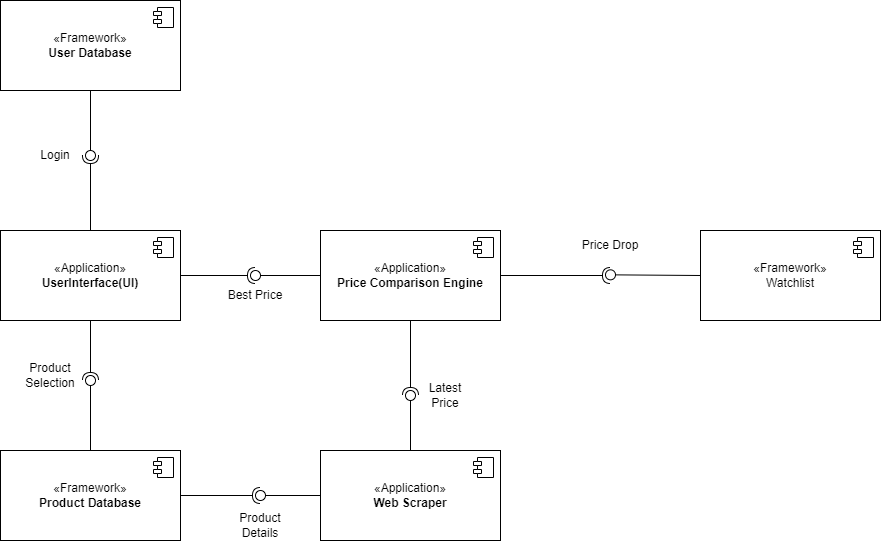

The diagram above was exported from draw.io. Its source (the exported page's mxGraphModel, read from the mxfile embedded in the PNG):
<mxGraphModel dx="2500" dy="1546" grid="1" gridSize="10" guides="1" tooltips="1" connect="1" arrows="1" fold="1" page="1" pageScale="1" pageWidth="1100" pageHeight="850" background="none" math="0" shadow="0">
  <root>
    <mxCell id="0" />
    <mxCell id="1" parent="0" />
    <mxCell id="u6kQ5oDzD5p-qxGBUR0F-3" value="«Application»&lt;br&gt;&lt;b&gt;UserInterface(UI)&lt;/b&gt;" style="html=1;dropTarget=0;whiteSpace=wrap;" parent="1" vertex="1">
      <mxGeometry x="-70" y="130" width="180" height="90" as="geometry" />
    </mxCell>
    <mxCell id="u6kQ5oDzD5p-qxGBUR0F-4" value="" style="shape=module;jettyWidth=8;jettyHeight=4;" parent="u6kQ5oDzD5p-qxGBUR0F-3" vertex="1">
      <mxGeometry x="1" width="20" height="20" relative="1" as="geometry">
        <mxPoint x="-27" y="7" as="offset" />
      </mxGeometry>
    </mxCell>
    <mxCell id="u6kQ5oDzD5p-qxGBUR0F-5" value="«Framework»&lt;br&gt;&lt;b&gt;User Database&lt;/b&gt;" style="html=1;dropTarget=0;whiteSpace=wrap;" parent="1" vertex="1">
      <mxGeometry x="-70" y="-100" width="180" height="90" as="geometry" />
    </mxCell>
    <mxCell id="u6kQ5oDzD5p-qxGBUR0F-6" value="" style="shape=module;jettyWidth=8;jettyHeight=4;" parent="u6kQ5oDzD5p-qxGBUR0F-5" vertex="1">
      <mxGeometry x="1" width="20" height="20" relative="1" as="geometry">
        <mxPoint x="-27" y="7" as="offset" />
      </mxGeometry>
    </mxCell>
    <mxCell id="u6kQ5oDzD5p-qxGBUR0F-7" value="«Framework»&lt;br&gt;&lt;b&gt;Product Database&lt;/b&gt;" style="html=1;dropTarget=0;whiteSpace=wrap;" parent="1" vertex="1">
      <mxGeometry x="-70" y="350" width="180" height="90" as="geometry" />
    </mxCell>
    <mxCell id="u6kQ5oDzD5p-qxGBUR0F-8" value="" style="shape=module;jettyWidth=8;jettyHeight=4;" parent="u6kQ5oDzD5p-qxGBUR0F-7" vertex="1">
      <mxGeometry x="1" width="20" height="20" relative="1" as="geometry">
        <mxPoint x="-27" y="7" as="offset" />
      </mxGeometry>
    </mxCell>
    <mxCell id="u6kQ5oDzD5p-qxGBUR0F-9" value="«Application»&lt;br&gt;&lt;b&gt;Web Scraper&lt;/b&gt;" style="html=1;dropTarget=0;whiteSpace=wrap;" parent="1" vertex="1">
      <mxGeometry x="250" y="350" width="180" height="90" as="geometry" />
    </mxCell>
    <mxCell id="u6kQ5oDzD5p-qxGBUR0F-10" value="" style="shape=module;jettyWidth=8;jettyHeight=4;" parent="u6kQ5oDzD5p-qxGBUR0F-9" vertex="1">
      <mxGeometry x="1" width="20" height="20" relative="1" as="geometry">
        <mxPoint x="-27" y="7" as="offset" />
      </mxGeometry>
    </mxCell>
    <mxCell id="u6kQ5oDzD5p-qxGBUR0F-11" value="«Application»&lt;br&gt;&lt;b&gt;Price Comparison Engine&lt;/b&gt;" style="html=1;dropTarget=0;whiteSpace=wrap;" parent="1" vertex="1">
      <mxGeometry x="250" y="130" width="180" height="90" as="geometry" />
    </mxCell>
    <mxCell id="u6kQ5oDzD5p-qxGBUR0F-12" value="" style="shape=module;jettyWidth=8;jettyHeight=4;" parent="u6kQ5oDzD5p-qxGBUR0F-11" vertex="1">
      <mxGeometry x="1" width="20" height="20" relative="1" as="geometry">
        <mxPoint x="-27" y="7" as="offset" />
      </mxGeometry>
    </mxCell>
    <mxCell id="u6kQ5oDzD5p-qxGBUR0F-14" value="" style="rounded=0;orthogonalLoop=1;jettySize=auto;html=1;endArrow=halfCircle;endFill=0;endSize=6;strokeWidth=1;sketch=0;" parent="1" source="u6kQ5oDzD5p-qxGBUR0F-3" target="u6kQ5oDzD5p-qxGBUR0F-16" edge="1">
      <mxGeometry relative="1" as="geometry">
        <mxPoint x="440" y="195" as="sourcePoint" />
      </mxGeometry>
    </mxCell>
    <mxCell id="u6kQ5oDzD5p-qxGBUR0F-15" value="" style="rounded=0;orthogonalLoop=1;jettySize=auto;html=1;endArrow=oval;endFill=0;sketch=0;sourcePerimeterSpacing=0;targetPerimeterSpacing=0;endSize=10;exitX=0.5;exitY=1;exitDx=0;exitDy=0;" parent="1" source="u6kQ5oDzD5p-qxGBUR0F-5" target="u6kQ5oDzD5p-qxGBUR0F-16" edge="1">
      <mxGeometry relative="1" as="geometry">
        <mxPoint x="400" y="195" as="sourcePoint" />
      </mxGeometry>
    </mxCell>
    <mxCell id="u6kQ5oDzD5p-qxGBUR0F-16" value="" style="ellipse;whiteSpace=wrap;html=1;align=center;aspect=fixed;fillColor=none;strokeColor=none;resizable=0;perimeter=centerPerimeter;rotatable=0;allowArrows=0;points=[];outlineConnect=1;" parent="1" vertex="1">
      <mxGeometry x="15" y="50" width="10" height="10" as="geometry" />
    </mxCell>
    <mxCell id="u6kQ5oDzD5p-qxGBUR0F-17" value="Login" style="text;html=1;align=center;verticalAlign=middle;whiteSpace=wrap;rounded=0;" parent="1" vertex="1">
      <mxGeometry x="-45" y="40" width="60" height="30" as="geometry" />
    </mxCell>
    <mxCell id="u6kQ5oDzD5p-qxGBUR0F-19" value="" style="rounded=0;orthogonalLoop=1;jettySize=auto;html=1;endArrow=halfCircle;endFill=0;endSize=6;strokeWidth=1;sketch=0;exitX=0.5;exitY=1;exitDx=0;exitDy=0;" parent="1" source="u6kQ5oDzD5p-qxGBUR0F-3" edge="1">
      <mxGeometry relative="1" as="geometry">
        <mxPoint x="-40" y="290" as="sourcePoint" />
        <mxPoint x="20" y="280" as="targetPoint" />
      </mxGeometry>
    </mxCell>
    <mxCell id="u6kQ5oDzD5p-qxGBUR0F-20" value="" style="rounded=0;orthogonalLoop=1;jettySize=auto;html=1;endArrow=oval;endFill=0;sketch=0;sourcePerimeterSpacing=0;targetPerimeterSpacing=0;endSize=10;exitX=0.5;exitY=0;exitDx=0;exitDy=0;" parent="1" source="u6kQ5oDzD5p-qxGBUR0F-7" edge="1">
      <mxGeometry relative="1" as="geometry">
        <mxPoint x="400" y="195" as="sourcePoint" />
        <mxPoint x="20" y="280" as="targetPoint" />
      </mxGeometry>
    </mxCell>
    <mxCell id="u6kQ5oDzD5p-qxGBUR0F-21" value="" style="ellipse;whiteSpace=wrap;html=1;align=center;aspect=fixed;fillColor=none;strokeColor=none;resizable=0;perimeter=centerPerimeter;rotatable=0;allowArrows=0;points=[];outlineConnect=1;" parent="1" vertex="1">
      <mxGeometry x="415" y="190" width="10" height="10" as="geometry" />
    </mxCell>
    <mxCell id="u6kQ5oDzD5p-qxGBUR0F-22" value="Product Selection" style="text;html=1;align=center;verticalAlign=middle;whiteSpace=wrap;rounded=0;" parent="1" vertex="1">
      <mxGeometry x="-50" y="260" width="60" height="30" as="geometry" />
    </mxCell>
    <mxCell id="u6kQ5oDzD5p-qxGBUR0F-23" value="" style="rounded=0;orthogonalLoop=1;jettySize=auto;html=1;endArrow=halfCircle;endFill=0;endSize=6;strokeWidth=1;sketch=0;exitX=1;exitY=0.5;exitDx=0;exitDy=0;" parent="1" source="u6kQ5oDzD5p-qxGBUR0F-7" edge="1">
      <mxGeometry relative="1" as="geometry">
        <mxPoint x="350" y="195" as="sourcePoint" />
        <mxPoint x="190" y="395" as="targetPoint" />
      </mxGeometry>
    </mxCell>
    <mxCell id="u6kQ5oDzD5p-qxGBUR0F-24" value="" style="rounded=0;orthogonalLoop=1;jettySize=auto;html=1;endArrow=oval;endFill=0;sketch=0;sourcePerimeterSpacing=0;targetPerimeterSpacing=0;endSize=10;exitX=0;exitY=0.5;exitDx=0;exitDy=0;" parent="1" source="u6kQ5oDzD5p-qxGBUR0F-9" edge="1">
      <mxGeometry relative="1" as="geometry">
        <mxPoint x="310" y="195" as="sourcePoint" />
        <mxPoint x="190" y="395" as="targetPoint" />
      </mxGeometry>
    </mxCell>
    <mxCell id="u6kQ5oDzD5p-qxGBUR0F-25" value="" style="ellipse;whiteSpace=wrap;html=1;align=center;aspect=fixed;fillColor=none;strokeColor=none;resizable=0;perimeter=centerPerimeter;rotatable=0;allowArrows=0;points=[];outlineConnect=1;" parent="1" vertex="1">
      <mxGeometry x="325" y="190" width="10" height="10" as="geometry" />
    </mxCell>
    <mxCell id="u6kQ5oDzD5p-qxGBUR0F-26" value="Product Details" style="text;html=1;align=center;verticalAlign=middle;whiteSpace=wrap;rounded=0;" parent="1" vertex="1">
      <mxGeometry x="160" y="410" width="60" height="30" as="geometry" />
    </mxCell>
    <mxCell id="u6kQ5oDzD5p-qxGBUR0F-30" value="" style="rounded=0;orthogonalLoop=1;jettySize=auto;html=1;endArrow=halfCircle;endFill=0;endSize=6;strokeWidth=1;sketch=0;exitX=0.5;exitY=1;exitDx=0;exitDy=0;" parent="1" source="u6kQ5oDzD5p-qxGBUR0F-11" target="u6kQ5oDzD5p-qxGBUR0F-32" edge="1">
      <mxGeometry relative="1" as="geometry">
        <mxPoint x="360" y="295" as="sourcePoint" />
      </mxGeometry>
    </mxCell>
    <mxCell id="u6kQ5oDzD5p-qxGBUR0F-31" value="" style="rounded=0;orthogonalLoop=1;jettySize=auto;html=1;endArrow=oval;endFill=0;sketch=0;sourcePerimeterSpacing=0;targetPerimeterSpacing=0;endSize=10;exitX=0.5;exitY=0;exitDx=0;exitDy=0;" parent="1" source="u6kQ5oDzD5p-qxGBUR0F-9" target="u6kQ5oDzD5p-qxGBUR0F-32" edge="1">
      <mxGeometry relative="1" as="geometry">
        <mxPoint x="320" y="295" as="sourcePoint" />
      </mxGeometry>
    </mxCell>
    <mxCell id="u6kQ5oDzD5p-qxGBUR0F-32" value="" style="ellipse;whiteSpace=wrap;html=1;align=center;aspect=fixed;fillColor=none;strokeColor=none;resizable=0;perimeter=centerPerimeter;rotatable=0;allowArrows=0;points=[];outlineConnect=1;" parent="1" vertex="1">
      <mxGeometry x="335" y="290" width="10" height="10" as="geometry" />
    </mxCell>
    <mxCell id="u6kQ5oDzD5p-qxGBUR0F-33" value="Latest Price" style="text;html=1;align=center;verticalAlign=middle;whiteSpace=wrap;rounded=0;" parent="1" vertex="1">
      <mxGeometry x="345" y="280" width="60" height="30" as="geometry" />
    </mxCell>
    <mxCell id="u6kQ5oDzD5p-qxGBUR0F-34" value="" style="rounded=0;orthogonalLoop=1;jettySize=auto;html=1;endArrow=halfCircle;endFill=0;endSize=6;strokeWidth=1;sketch=0;exitX=1;exitY=0.5;exitDx=0;exitDy=0;" parent="1" source="u6kQ5oDzD5p-qxGBUR0F-3" target="u6kQ5oDzD5p-qxGBUR0F-36" edge="1">
      <mxGeometry relative="1" as="geometry">
        <mxPoint x="190" y="175" as="sourcePoint" />
      </mxGeometry>
    </mxCell>
    <mxCell id="u6kQ5oDzD5p-qxGBUR0F-35" value="" style="rounded=0;orthogonalLoop=1;jettySize=auto;html=1;endArrow=oval;endFill=0;sketch=0;sourcePerimeterSpacing=0;targetPerimeterSpacing=0;endSize=10;exitX=0;exitY=0.5;exitDx=0;exitDy=0;" parent="1" source="u6kQ5oDzD5p-qxGBUR0F-11" target="u6kQ5oDzD5p-qxGBUR0F-36" edge="1">
      <mxGeometry relative="1" as="geometry">
        <mxPoint x="150" y="175" as="sourcePoint" />
      </mxGeometry>
    </mxCell>
    <mxCell id="u6kQ5oDzD5p-qxGBUR0F-36" value="" style="ellipse;whiteSpace=wrap;html=1;align=center;aspect=fixed;fillColor=none;strokeColor=none;resizable=0;perimeter=centerPerimeter;rotatable=0;allowArrows=0;points=[];outlineConnect=1;" parent="1" vertex="1">
      <mxGeometry x="180" y="170" width="10" height="10" as="geometry" />
    </mxCell>
    <mxCell id="u6kQ5oDzD5p-qxGBUR0F-37" value="Best Price" style="text;html=1;align=center;verticalAlign=middle;whiteSpace=wrap;rounded=0;" parent="1" vertex="1">
      <mxGeometry x="155" y="180" width="60" height="30" as="geometry" />
    </mxCell>
    <mxCell id="V8ZfyxzVcHvXka0J38VM-1" value="«Framework»&lt;br&gt;Watchlist" style="html=1;dropTarget=0;whiteSpace=wrap;" vertex="1" parent="1">
      <mxGeometry x="630" y="130" width="180" height="90" as="geometry" />
    </mxCell>
    <mxCell id="V8ZfyxzVcHvXka0J38VM-2" value="" style="shape=module;jettyWidth=8;jettyHeight=4;" vertex="1" parent="V8ZfyxzVcHvXka0J38VM-1">
      <mxGeometry x="1" width="20" height="20" relative="1" as="geometry">
        <mxPoint x="-27" y="7" as="offset" />
      </mxGeometry>
    </mxCell>
    <mxCell id="V8ZfyxzVcHvXka0J38VM-3" value="" style="rounded=0;orthogonalLoop=1;jettySize=auto;html=1;endArrow=halfCircle;endFill=0;endSize=6;strokeWidth=1;sketch=0;exitX=1;exitY=0.5;exitDx=0;exitDy=0;" edge="1" parent="1" source="u6kQ5oDzD5p-qxGBUR0F-11">
      <mxGeometry relative="1" as="geometry">
        <mxPoint x="30" y="230" as="sourcePoint" />
        <mxPoint x="540" y="175" as="targetPoint" />
      </mxGeometry>
    </mxCell>
    <mxCell id="V8ZfyxzVcHvXka0J38VM-4" value="" style="rounded=0;orthogonalLoop=1;jettySize=auto;html=1;endArrow=oval;endFill=0;sketch=0;sourcePerimeterSpacing=0;targetPerimeterSpacing=0;endSize=10;exitX=0;exitY=0.5;exitDx=0;exitDy=0;" edge="1" parent="1" source="V8ZfyxzVcHvXka0J38VM-1">
      <mxGeometry relative="1" as="geometry">
        <mxPoint x="670" y="174.33" as="sourcePoint" />
        <mxPoint x="540" y="174.33" as="targetPoint" />
      </mxGeometry>
    </mxCell>
    <mxCell id="V8ZfyxzVcHvXka0J38VM-5" value="Price Drop" style="text;html=1;align=center;verticalAlign=middle;whiteSpace=wrap;rounded=0;" vertex="1" parent="1">
      <mxGeometry x="510" y="130" width="60" height="30" as="geometry" />
    </mxCell>
  </root>
</mxGraphModel>